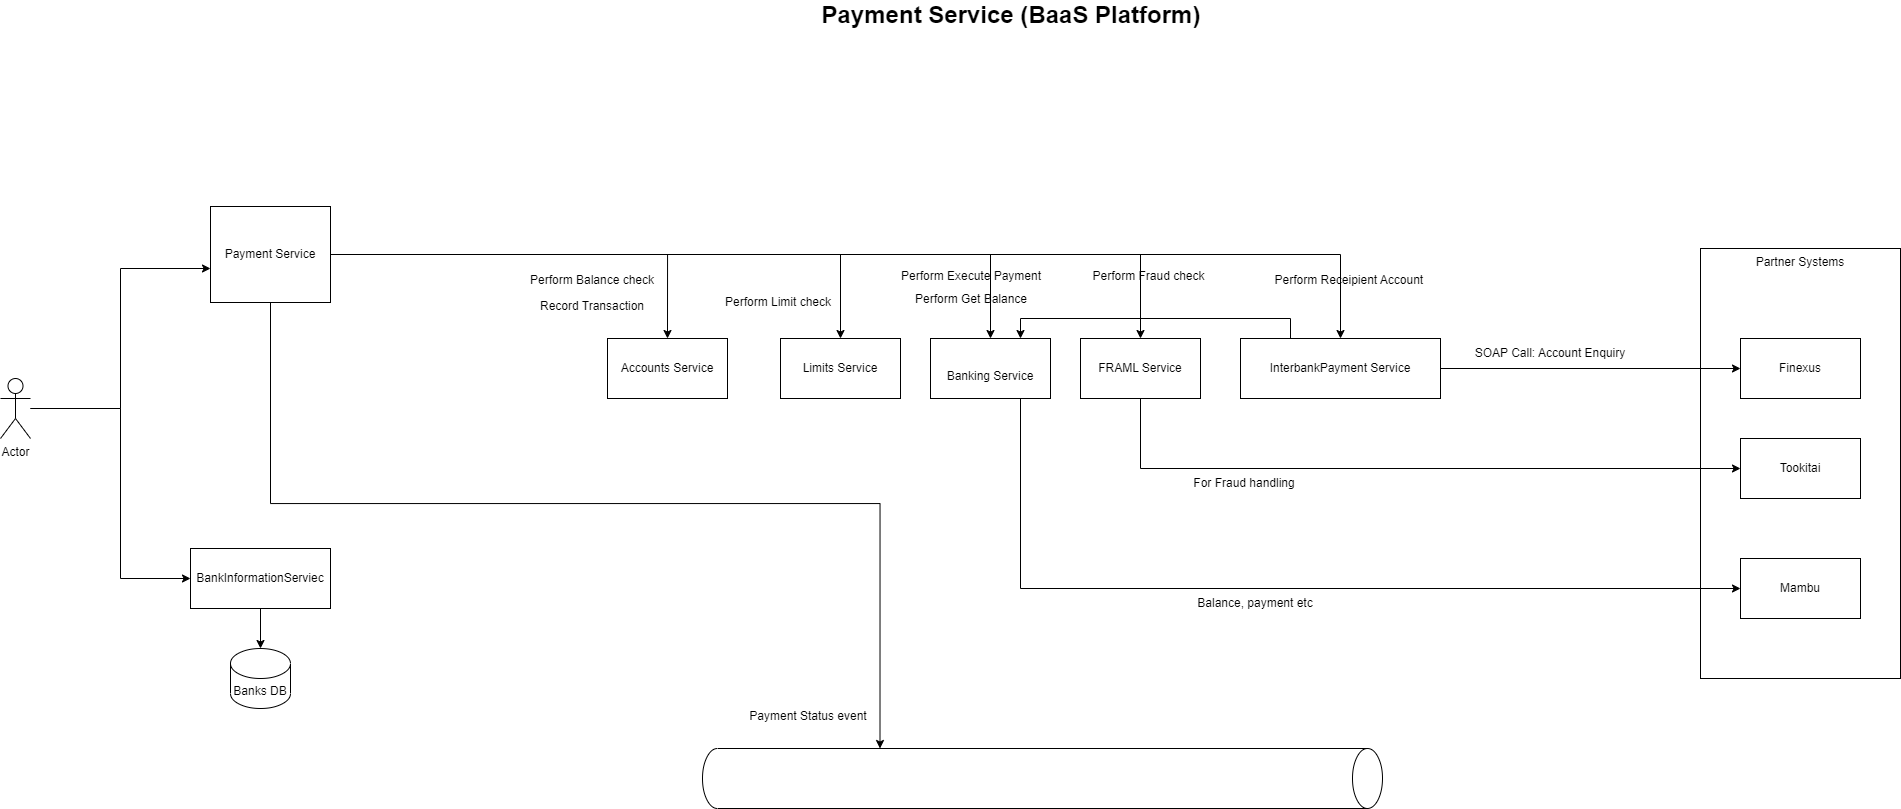

The diagram above was exported from draw.io. Its source (the exported page's mxGraphModel, read from the mxfile embedded in the PNG):
<mxGraphModel dx="2186" dy="1162" grid="0" gridSize="10" guides="1" tooltips="1" connect="1" arrows="1" fold="1" page="0" pageScale="1" pageWidth="850" pageHeight="1100" math="0" shadow="0">
  <root>
    <mxCell id="0" />
    <mxCell id="1" parent="0" />
    <mxCell id="Uq95ZkZlLoekjhsp9seJ-12" value="Partner Systems" style="rounded=0;whiteSpace=wrap;html=1;verticalAlign=top;" parent="1" vertex="1">
      <mxGeometry x="1230" y="20" width="200" height="430" as="geometry" />
    </mxCell>
    <mxCell id="Uq95ZkZlLoekjhsp9seJ-9" style="edgeStyle=orthogonalEdgeStyle;rounded=0;orthogonalLoop=1;jettySize=auto;html=1;exitX=1;exitY=0.5;exitDx=0;exitDy=0;" parent="1" source="Uq95ZkZlLoekjhsp9seJ-1" target="Uq95ZkZlLoekjhsp9seJ-8" edge="1">
      <mxGeometry relative="1" as="geometry" />
    </mxCell>
    <mxCell id="Uq95ZkZlLoekjhsp9seJ-14" value="" style="edgeStyle=orthogonalEdgeStyle;rounded=0;orthogonalLoop=1;jettySize=auto;html=1;" parent="1" source="Uq95ZkZlLoekjhsp9seJ-1" target="Uq95ZkZlLoekjhsp9seJ-13" edge="1">
      <mxGeometry relative="1" as="geometry" />
    </mxCell>
    <mxCell id="Uq95ZkZlLoekjhsp9seJ-17" style="edgeStyle=orthogonalEdgeStyle;rounded=0;orthogonalLoop=1;jettySize=auto;html=1;exitX=1;exitY=0.5;exitDx=0;exitDy=0;" parent="1" source="Uq95ZkZlLoekjhsp9seJ-1" target="Uq95ZkZlLoekjhsp9seJ-16" edge="1">
      <mxGeometry relative="1" as="geometry" />
    </mxCell>
    <mxCell id="Uq95ZkZlLoekjhsp9seJ-26" style="edgeStyle=orthogonalEdgeStyle;rounded=0;orthogonalLoop=1;jettySize=auto;html=1;" parent="1" source="Uq95ZkZlLoekjhsp9seJ-1" target="Uq95ZkZlLoekjhsp9seJ-25" edge="1">
      <mxGeometry relative="1" as="geometry" />
    </mxCell>
    <mxCell id="jXqIycyeLjPsyNEq8NrG-1" style="edgeStyle=orthogonalEdgeStyle;rounded=0;orthogonalLoop=1;jettySize=auto;html=1;entryX=0.5;entryY=0;entryDx=0;entryDy=0;" parent="1" source="Uq95ZkZlLoekjhsp9seJ-1" target="GlV3nmmR9STcH0gMs5cx-8" edge="1">
      <mxGeometry relative="1" as="geometry" />
    </mxCell>
    <mxCell id="WZhVJE7e5kfDlOCwc0QP-2" style="edgeStyle=orthogonalEdgeStyle;rounded=0;orthogonalLoop=1;jettySize=auto;html=1;entryX=0;entryY=0;entryDx=0;entryDy=502.5;entryPerimeter=0;fontSize=24;" parent="1" source="Uq95ZkZlLoekjhsp9seJ-1" target="Uq95ZkZlLoekjhsp9seJ-29" edge="1">
      <mxGeometry relative="1" as="geometry">
        <Array as="points">
          <mxPoint x="-200" y="275" />
          <mxPoint x="409" y="275" />
        </Array>
      </mxGeometry>
    </mxCell>
    <mxCell id="Uq95ZkZlLoekjhsp9seJ-1" value="Payment Service" style="rounded=0;whiteSpace=wrap;html=1;" parent="1" vertex="1">
      <mxGeometry x="-260" y="-22" width="120" height="96" as="geometry" />
    </mxCell>
    <mxCell id="Uq95ZkZlLoekjhsp9seJ-23" style="edgeStyle=orthogonalEdgeStyle;rounded=0;orthogonalLoop=1;jettySize=auto;html=1;exitX=0.5;exitY=1;exitDx=0;exitDy=0;entryX=0.5;entryY=0;entryDx=0;entryDy=0;entryPerimeter=0;" parent="1" source="Uq95ZkZlLoekjhsp9seJ-2" target="Uq95ZkZlLoekjhsp9seJ-22" edge="1">
      <mxGeometry relative="1" as="geometry" />
    </mxCell>
    <mxCell id="Uq95ZkZlLoekjhsp9seJ-2" value="BankInformationServiec" style="whiteSpace=wrap;html=1;rounded=0;" parent="1" vertex="1">
      <mxGeometry x="-280" y="320" width="140" height="60" as="geometry" />
    </mxCell>
    <mxCell id="Uq95ZkZlLoekjhsp9seJ-6" style="edgeStyle=orthogonalEdgeStyle;rounded=0;orthogonalLoop=1;jettySize=auto;html=1;" parent="1" source="Uq95ZkZlLoekjhsp9seJ-4" target="Uq95ZkZlLoekjhsp9seJ-1" edge="1">
      <mxGeometry relative="1" as="geometry">
        <Array as="points">
          <mxPoint x="-350" y="180" />
          <mxPoint x="-350" y="40" />
        </Array>
      </mxGeometry>
    </mxCell>
    <mxCell id="Uq95ZkZlLoekjhsp9seJ-7" style="edgeStyle=orthogonalEdgeStyle;rounded=0;orthogonalLoop=1;jettySize=auto;html=1;entryX=0;entryY=0.5;entryDx=0;entryDy=0;" parent="1" source="Uq95ZkZlLoekjhsp9seJ-4" target="Uq95ZkZlLoekjhsp9seJ-2" edge="1">
      <mxGeometry relative="1" as="geometry">
        <Array as="points">
          <mxPoint x="-350" y="180" />
          <mxPoint x="-350" y="350" />
        </Array>
      </mxGeometry>
    </mxCell>
    <mxCell id="Uq95ZkZlLoekjhsp9seJ-4" value="Actor" style="shape=umlActor;verticalLabelPosition=bottom;verticalAlign=top;html=1;outlineConnect=0;" parent="1" vertex="1">
      <mxGeometry x="-470" y="150" width="30" height="60" as="geometry" />
    </mxCell>
    <mxCell id="Uq95ZkZlLoekjhsp9seJ-11" style="edgeStyle=orthogonalEdgeStyle;rounded=0;orthogonalLoop=1;jettySize=auto;html=1;exitX=1;exitY=0.5;exitDx=0;exitDy=0;" parent="1" source="Uq95ZkZlLoekjhsp9seJ-8" target="Uq95ZkZlLoekjhsp9seJ-10" edge="1">
      <mxGeometry relative="1" as="geometry" />
    </mxCell>
    <mxCell id="ok1HSyC-QlLnYC4WN1qP-2" style="edgeStyle=orthogonalEdgeStyle;rounded=0;orthogonalLoop=1;jettySize=auto;html=1;exitX=0.25;exitY=0;exitDx=0;exitDy=0;entryX=0.75;entryY=0;entryDx=0;entryDy=0;" parent="1" source="Uq95ZkZlLoekjhsp9seJ-8" target="Uq95ZkZlLoekjhsp9seJ-16" edge="1">
      <mxGeometry relative="1" as="geometry" />
    </mxCell>
    <mxCell id="Uq95ZkZlLoekjhsp9seJ-8" value="InterbankPayment Service" style="whiteSpace=wrap;html=1;rounded=0;" parent="1" vertex="1">
      <mxGeometry x="770" y="110" width="200" height="60" as="geometry" />
    </mxCell>
    <mxCell id="Uq95ZkZlLoekjhsp9seJ-10" value="Finexus" style="whiteSpace=wrap;html=1;rounded=0;" parent="1" vertex="1">
      <mxGeometry x="1270" y="110" width="120" height="60" as="geometry" />
    </mxCell>
    <mxCell id="Uq95ZkZlLoekjhsp9seJ-13" value="FRAML Service" style="whiteSpace=wrap;html=1;rounded=0;" parent="1" vertex="1">
      <mxGeometry x="610" y="110" width="120" height="60" as="geometry" />
    </mxCell>
    <mxCell id="Uq95ZkZlLoekjhsp9seJ-15" value="Tookitai" style="whiteSpace=wrap;html=1;rounded=0;" parent="1" vertex="1">
      <mxGeometry x="1270" y="210" width="120" height="60" as="geometry" />
    </mxCell>
    <mxCell id="Uq95ZkZlLoekjhsp9seJ-19" style="edgeStyle=orthogonalEdgeStyle;rounded=0;orthogonalLoop=1;jettySize=auto;html=1;entryX=0;entryY=0.5;entryDx=0;entryDy=0;exitX=0.5;exitY=1;exitDx=0;exitDy=0;" parent="1" source="Uq95ZkZlLoekjhsp9seJ-13" target="Uq95ZkZlLoekjhsp9seJ-15" edge="1">
      <mxGeometry relative="1" as="geometry">
        <Array as="points">
          <mxPoint x="670" y="240" />
        </Array>
      </mxGeometry>
    </mxCell>
    <mxCell id="Uq95ZkZlLoekjhsp9seJ-16" value="&lt;br&gt;&lt;span style=&quot;color: rgb(0, 0, 0); font-family: Helvetica; font-size: 12px; font-style: normal; font-variant-ligatures: normal; font-variant-caps: normal; font-weight: 400; letter-spacing: normal; orphans: 2; text-align: center; text-indent: 0px; text-transform: none; widows: 2; word-spacing: 0px; -webkit-text-stroke-width: 0px; background-color: rgb(255, 255, 255); text-decoration-thickness: initial; text-decoration-style: initial; text-decoration-color: initial; float: none; display: inline !important;&quot;&gt;Banking Service&lt;/span&gt;&lt;br&gt;" style="whiteSpace=wrap;html=1;rounded=0;" parent="1" vertex="1">
      <mxGeometry x="460" y="110" width="120" height="60" as="geometry" />
    </mxCell>
    <mxCell id="Uq95ZkZlLoekjhsp9seJ-18" value="Mambu" style="whiteSpace=wrap;html=1;rounded=0;" parent="1" vertex="1">
      <mxGeometry x="1270" y="330" width="120" height="60" as="geometry" />
    </mxCell>
    <mxCell id="Uq95ZkZlLoekjhsp9seJ-20" value="For Fraud handling" style="text;html=1;strokeColor=none;fillColor=none;align=center;verticalAlign=middle;whiteSpace=wrap;rounded=0;" parent="1" vertex="1">
      <mxGeometry x="709" y="240" width="130" height="30" as="geometry" />
    </mxCell>
    <mxCell id="Uq95ZkZlLoekjhsp9seJ-22" value="Banks DB" style="shape=cylinder3;whiteSpace=wrap;html=1;boundedLbl=1;backgroundOutline=1;size=15;" parent="1" vertex="1">
      <mxGeometry x="-240" y="420" width="60" height="60" as="geometry" />
    </mxCell>
    <mxCell id="Uq95ZkZlLoekjhsp9seJ-24" value="SOAP Call: Account Enquiry" style="text;html=1;strokeColor=none;fillColor=none;align=center;verticalAlign=middle;whiteSpace=wrap;rounded=0;" parent="1" vertex="1">
      <mxGeometry x="980" y="110" width="200" height="30" as="geometry" />
    </mxCell>
    <mxCell id="Uq95ZkZlLoekjhsp9seJ-27" style="edgeStyle=orthogonalEdgeStyle;rounded=0;orthogonalLoop=1;jettySize=auto;html=1;entryX=0;entryY=0.5;entryDx=0;entryDy=0;exitX=0.75;exitY=1;exitDx=0;exitDy=0;" parent="1" source="Uq95ZkZlLoekjhsp9seJ-16" target="Uq95ZkZlLoekjhsp9seJ-18" edge="1">
      <mxGeometry relative="1" as="geometry">
        <Array as="points">
          <mxPoint x="550" y="360" />
        </Array>
      </mxGeometry>
    </mxCell>
    <mxCell id="Uq95ZkZlLoekjhsp9seJ-25" value="Limits Service" style="rounded=0;whiteSpace=wrap;html=1;" parent="1" vertex="1">
      <mxGeometry x="310" y="110" width="120" height="60" as="geometry" />
    </mxCell>
    <mxCell id="Uq95ZkZlLoekjhsp9seJ-28" value="Balance, payment etc" style="text;html=1;strokeColor=none;fillColor=none;align=center;verticalAlign=middle;whiteSpace=wrap;rounded=0;" parent="1" vertex="1">
      <mxGeometry x="720" y="360" width="130" height="30" as="geometry" />
    </mxCell>
    <mxCell id="Uq95ZkZlLoekjhsp9seJ-29" value="" style="shape=cylinder3;whiteSpace=wrap;html=1;boundedLbl=1;backgroundOutline=1;size=15;rotation=90;" parent="1" vertex="1">
      <mxGeometry x="542" y="210" width="60" height="680" as="geometry" />
    </mxCell>
    <mxCell id="Uq95ZkZlLoekjhsp9seJ-31" value="Payment Status event" style="text;html=1;strokeColor=none;fillColor=none;align=center;verticalAlign=middle;whiteSpace=wrap;rounded=0;" parent="1" vertex="1">
      <mxGeometry x="274" y="473" width="128" height="30" as="geometry" />
    </mxCell>
    <mxCell id="Uq95ZkZlLoekjhsp9seJ-32" value="&lt;font style=&quot;font-size: 24px;&quot;&gt;&lt;b&gt;Payment Service (BaaS Platform)&lt;/b&gt;&lt;/font&gt;" style="text;html=1;strokeColor=none;fillColor=none;align=center;verticalAlign=middle;whiteSpace=wrap;rounded=0;" parent="1" vertex="1">
      <mxGeometry x="320" y="-228" width="442" height="30" as="geometry" />
    </mxCell>
    <mxCell id="GlV3nmmR9STcH0gMs5cx-8" value="Accounts Service" style="rounded=0;whiteSpace=wrap;html=1;" parent="1" vertex="1">
      <mxGeometry x="137" y="110" width="120" height="60" as="geometry" />
    </mxCell>
    <mxCell id="jXqIycyeLjPsyNEq8NrG-3" value="Perform Balance check" style="text;html=1;strokeColor=none;fillColor=none;align=center;verticalAlign=middle;whiteSpace=wrap;rounded=0;" parent="1" vertex="1">
      <mxGeometry x="54" y="37" width="136" height="30" as="geometry" />
    </mxCell>
    <mxCell id="jXqIycyeLjPsyNEq8NrG-4" value="Perform Limit check" style="text;html=1;strokeColor=none;fillColor=none;align=center;verticalAlign=middle;whiteSpace=wrap;rounded=0;" parent="1" vertex="1">
      <mxGeometry x="250" y="59" width="116" height="30" as="geometry" />
    </mxCell>
    <mxCell id="jXqIycyeLjPsyNEq8NrG-5" value="Perform Fraud check" style="text;html=1;strokeColor=none;fillColor=none;align=center;verticalAlign=middle;whiteSpace=wrap;rounded=0;" parent="1" vertex="1">
      <mxGeometry x="592" y="33" width="173" height="30" as="geometry" />
    </mxCell>
    <mxCell id="jXqIycyeLjPsyNEq8NrG-6" value="Record Transaction" style="text;html=1;strokeColor=none;fillColor=none;align=center;verticalAlign=middle;whiteSpace=wrap;rounded=0;" parent="1" vertex="1">
      <mxGeometry x="54" y="63" width="136" height="30" as="geometry" />
    </mxCell>
    <mxCell id="jXqIycyeLjPsyNEq8NrG-10" value="Perform Execute Payment" style="text;html=1;strokeColor=none;fillColor=none;align=center;verticalAlign=middle;whiteSpace=wrap;rounded=0;" parent="1" vertex="1">
      <mxGeometry x="409.5" y="33" width="184" height="30" as="geometry" />
    </mxCell>
    <mxCell id="jXqIycyeLjPsyNEq8NrG-11" value="Perform Receipient Account&amp;nbsp;" style="text;html=1;strokeColor=none;fillColor=none;align=center;verticalAlign=middle;whiteSpace=wrap;rounded=0;" parent="1" vertex="1">
      <mxGeometry x="794" y="37" width="173" height="30" as="geometry" />
    </mxCell>
    <mxCell id="jXqIycyeLjPsyNEq8NrG-12" value="Perform Get Balance" style="text;html=1;strokeColor=none;fillColor=none;align=center;verticalAlign=middle;whiteSpace=wrap;rounded=0;" parent="1" vertex="1">
      <mxGeometry x="409.5" y="56" width="184" height="30" as="geometry" />
    </mxCell>
  </root>
</mxGraphModel>